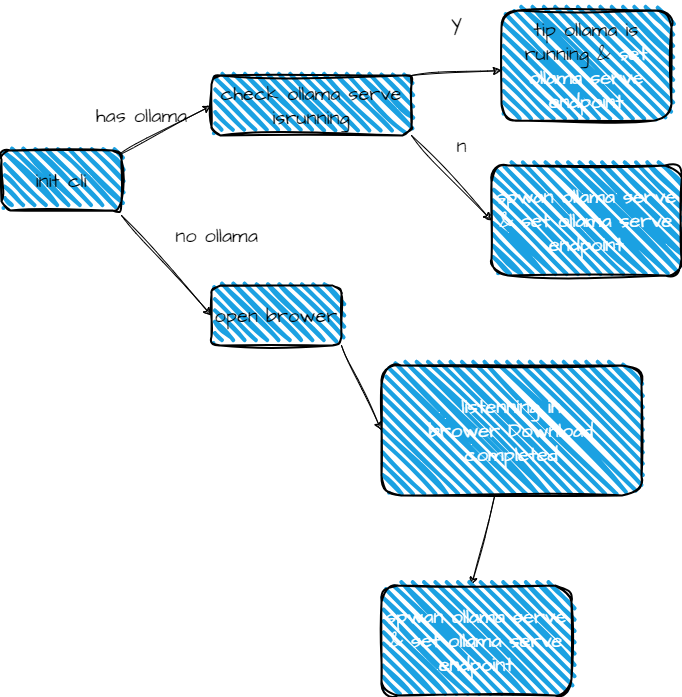

The diagram above was exported from draw.io. Its source (the exported page's mxGraphModel, read from the mxfile embedded in the PNG):
<mxGraphModel dx="925" dy="1817" grid="1" gridSize="10" guides="1" tooltips="1" connect="1" arrows="1" fold="1" page="1" pageScale="1" pageWidth="827" pageHeight="1169" math="0" shadow="0">
  <root>
    <mxCell id="0" />
    <mxCell id="1" parent="0" />
    <mxCell id="5" style="edgeStyle=none;sketch=1;hachureGap=4;jiggle=2;curveFitting=1;html=1;entryX=0;entryY=0.5;entryDx=0;entryDy=0;fontFamily=Architects Daughter;fontSource=https%3A%2F%2Ffonts.googleapis.com%2Fcss%3Ffamily%3DArchitects%2BDaughter;fontSize=16;" edge="1" parent="1" target="4">
      <mxGeometry relative="1" as="geometry">
        <mxPoint x="136.25" y="144.99999999999977" as="sourcePoint" />
      </mxGeometry>
    </mxCell>
    <mxCell id="6" style="edgeStyle=none;sketch=1;hachureGap=4;jiggle=2;curveFitting=1;html=1;exitX=1;exitY=1;exitDx=0;exitDy=0;entryX=0;entryY=0.5;entryDx=0;entryDy=0;fontFamily=Architects Daughter;fontSource=https%3A%2F%2Ffonts.googleapis.com%2Fcss%3Ffamily%3DArchitects%2BDaughter;fontSize=16;" edge="1" parent="1" target="3">
      <mxGeometry relative="1" as="geometry">
        <mxPoint x="140" y="204.99999999999977" as="sourcePoint" />
      </mxGeometry>
    </mxCell>
    <mxCell id="2" value="init cli" style="rounded=1;whiteSpace=wrap;html=1;strokeWidth=2;fillWeight=4;hachureGap=8;hachureAngle=45;fillColor=#1ba1e2;sketch=1;jiggle=2;curveFitting=1;fontFamily=Architects Daughter;fontSource=https%3A%2F%2Ffonts.googleapis.com%2Fcss%3Ffamily%3DArchitects%2BDaughter;fontSize=20;" vertex="1" parent="1">
      <mxGeometry x="20" y="140" width="120" height="60" as="geometry" />
    </mxCell>
    <mxCell id="19" style="edgeStyle=none;sketch=1;hachureGap=4;jiggle=2;curveFitting=1;html=1;entryX=0;entryY=0.5;entryDx=0;entryDy=0;fontFamily=Architects Daughter;fontSource=https%3A%2F%2Ffonts.googleapis.com%2Fcss%3Ffamily%3DArchitects%2BDaughter;fontSize=16;fontColor=#FFFFFF;exitX=1;exitY=1;exitDx=0;exitDy=0;" edge="1" parent="1" source="3" target="18">
      <mxGeometry relative="1" as="geometry" />
    </mxCell>
    <mxCell id="3" value="open brower" style="rounded=1;whiteSpace=wrap;html=1;strokeWidth=2;fillWeight=4;hachureGap=8;hachureAngle=45;fillColor=#1ba1e2;sketch=1;jiggle=2;curveFitting=1;fontFamily=Architects Daughter;fontSource=https%3A%2F%2Ffonts.googleapis.com%2Fcss%3Ffamily%3DArchitects%2BDaughter;fontSize=20;" vertex="1" parent="1">
      <mxGeometry x="230" y="275" width="130" height="60" as="geometry" />
    </mxCell>
    <mxCell id="14" style="edgeStyle=none;sketch=1;hachureGap=4;jiggle=2;curveFitting=1;html=1;exitX=1;exitY=0;exitDx=0;exitDy=0;entryX=0;entryY=0.5;entryDx=0;entryDy=0;fontFamily=Architects Daughter;fontSource=https%3A%2F%2Ffonts.googleapis.com%2Fcss%3Ffamily%3DArchitects%2BDaughter;fontSize=16;" edge="1" parent="1" source="4">
      <mxGeometry relative="1" as="geometry">
        <mxPoint x="520" y="59.99999999999977" as="targetPoint" />
      </mxGeometry>
    </mxCell>
    <mxCell id="15" style="edgeStyle=none;sketch=1;hachureGap=4;jiggle=2;curveFitting=1;html=1;exitX=1;exitY=1;exitDx=0;exitDy=0;entryX=0;entryY=0.5;entryDx=0;entryDy=0;fontFamily=Architects Daughter;fontSource=https%3A%2F%2Ffonts.googleapis.com%2Fcss%3Ffamily%3DArchitects%2BDaughter;fontSize=16;" edge="1" parent="1" source="4" target="9">
      <mxGeometry relative="1" as="geometry" />
    </mxCell>
    <mxCell id="4" value="check ollama serve isrunning&lt;br&gt;" style="rounded=1;whiteSpace=wrap;html=1;strokeWidth=2;fillWeight=4;hachureGap=8;hachureAngle=45;fillColor=#1ba1e2;sketch=1;jiggle=2;curveFitting=1;fontFamily=Architects Daughter;fontSource=https%3A%2F%2Ffonts.googleapis.com%2Fcss%3Ffamily%3DArchitects%2BDaughter;fontSize=20;" vertex="1" parent="1">
      <mxGeometry x="230" y="65" width="200" height="60" as="geometry" />
    </mxCell>
    <mxCell id="7" value="has ollama" style="text;html=1;align=center;verticalAlign=middle;resizable=0;points=[];autosize=1;strokeColor=none;fillColor=none;fontSize=20;fontFamily=Architects Daughter;sketch=1;hachureGap=4;jiggle=2;curveFitting=1;fontSource=https%3A%2F%2Ffonts.googleapis.com%2Fcss%3Ffamily%3DArchitects%2BDaughter;" vertex="1" parent="1">
      <mxGeometry x="100" y="85" width="120" height="40" as="geometry" />
    </mxCell>
    <mxCell id="8" value="no ollama" style="text;html=1;align=center;verticalAlign=middle;resizable=0;points=[];autosize=1;strokeColor=none;fillColor=none;fontSize=20;fontFamily=Architects Daughter;sketch=1;hachureGap=4;jiggle=2;curveFitting=1;fontSource=https%3A%2F%2Ffonts.googleapis.com%2Fcss%3Ffamily%3DArchitects%2BDaughter;" vertex="1" parent="1">
      <mxGeometry x="180" y="205" width="110" height="40" as="geometry" />
    </mxCell>
    <mxCell id="9" value="&lt;span style=&quot;color: rgb(255, 255, 255);&quot;&gt;spwan ollama serve &amp;amp; set ollama serve endpoint&lt;/span&gt;" style="rounded=1;whiteSpace=wrap;html=1;strokeWidth=2;fillWeight=4;hachureGap=8;hachureAngle=45;fillColor=#1ba1e2;sketch=1;jiggle=2;curveFitting=1;fontFamily=Architects Daughter;fontSource=https%3A%2F%2Ffonts.googleapis.com%2Fcss%3Ffamily%3DArchitects%2BDaughter;fontSize=20;" vertex="1" parent="1">
      <mxGeometry x="510" y="155" width="190" height="110" as="geometry" />
    </mxCell>
    <mxCell id="10" value="tip ollama is running &amp;amp;&amp;nbsp;&lt;span style=&quot;color: rgb(255, 255, 255);&quot;&gt;set ollama serve endpoint&lt;/span&gt;" style="rounded=1;whiteSpace=wrap;html=1;strokeWidth=2;fillWeight=4;hachureGap=8;hachureAngle=45;fillColor=#1ba1e2;sketch=1;jiggle=2;curveFitting=1;fontFamily=Architects Daughter;fontSource=https%3A%2F%2Ffonts.googleapis.com%2Fcss%3Ffamily%3DArchitects%2BDaughter;fontSize=20;" vertex="1" parent="1">
      <mxGeometry x="520" width="170" height="110" as="geometry" />
    </mxCell>
    <mxCell id="16" value="y" style="text;html=1;align=center;verticalAlign=middle;resizable=0;points=[];autosize=1;strokeColor=none;fillColor=none;fontSize=20;fontFamily=Architects Daughter;sketch=1;hachureGap=4;jiggle=2;curveFitting=1;fontSource=https%3A%2F%2Ffonts.googleapis.com%2Fcss%3Ffamily%3DArchitects%2BDaughter;" vertex="1" parent="1">
      <mxGeometry x="460" y="-10" width="30" height="40" as="geometry" />
    </mxCell>
    <mxCell id="17" value="n" style="text;html=1;align=center;verticalAlign=middle;resizable=0;points=[];autosize=1;strokeColor=none;fillColor=none;fontSize=20;fontFamily=Architects Daughter;sketch=1;hachureGap=4;jiggle=2;curveFitting=1;fontSource=https%3A%2F%2Ffonts.googleapis.com%2Fcss%3Ffamily%3DArchitects%2BDaughter;" vertex="1" parent="1">
      <mxGeometry x="465" y="115" width="30" height="40" as="geometry" />
    </mxCell>
    <mxCell id="22" style="edgeStyle=none;sketch=1;hachureGap=4;jiggle=2;curveFitting=1;html=1;fontFamily=Architects Daughter;fontSource=https%3A%2F%2Ffonts.googleapis.com%2Fcss%3Ffamily%3DArchitects%2BDaughter;fontSize=16;fontColor=#FFFFFF;" edge="1" parent="1" source="18">
      <mxGeometry relative="1" as="geometry">
        <mxPoint x="490" y="575" as="targetPoint" />
      </mxGeometry>
    </mxCell>
    <mxCell id="18" value="listenning in brower&amp;nbsp;Download completed" style="rounded=1;whiteSpace=wrap;html=1;strokeWidth=2;fillWeight=4;hachureGap=8;hachureAngle=45;fillColor=#1ba1e2;sketch=1;jiggle=2;curveFitting=1;fontFamily=Architects Daughter;fontSource=https%3A%2F%2Ffonts.googleapis.com%2Fcss%3Ffamily%3DArchitects%2BDaughter;fontSize=20;fontColor=#FFFFFF;" vertex="1" parent="1">
      <mxGeometry x="400" y="355" width="260" height="130" as="geometry" />
    </mxCell>
    <mxCell id="23" value="&lt;span style=&quot;color: rgb(255, 255, 255);&quot;&gt;spwan ollama serve &amp;amp; set ollama serve endpoint&lt;/span&gt;" style="rounded=1;whiteSpace=wrap;html=1;strokeWidth=2;fillWeight=4;hachureGap=8;hachureAngle=45;fillColor=#1ba1e2;sketch=1;jiggle=2;curveFitting=1;fontFamily=Architects Daughter;fontSource=https%3A%2F%2Ffonts.googleapis.com%2Fcss%3Ffamily%3DArchitects%2BDaughter;fontSize=20;" vertex="1" parent="1">
      <mxGeometry x="400" y="575" width="190" height="110" as="geometry" />
    </mxCell>
  </root>
</mxGraphModel>